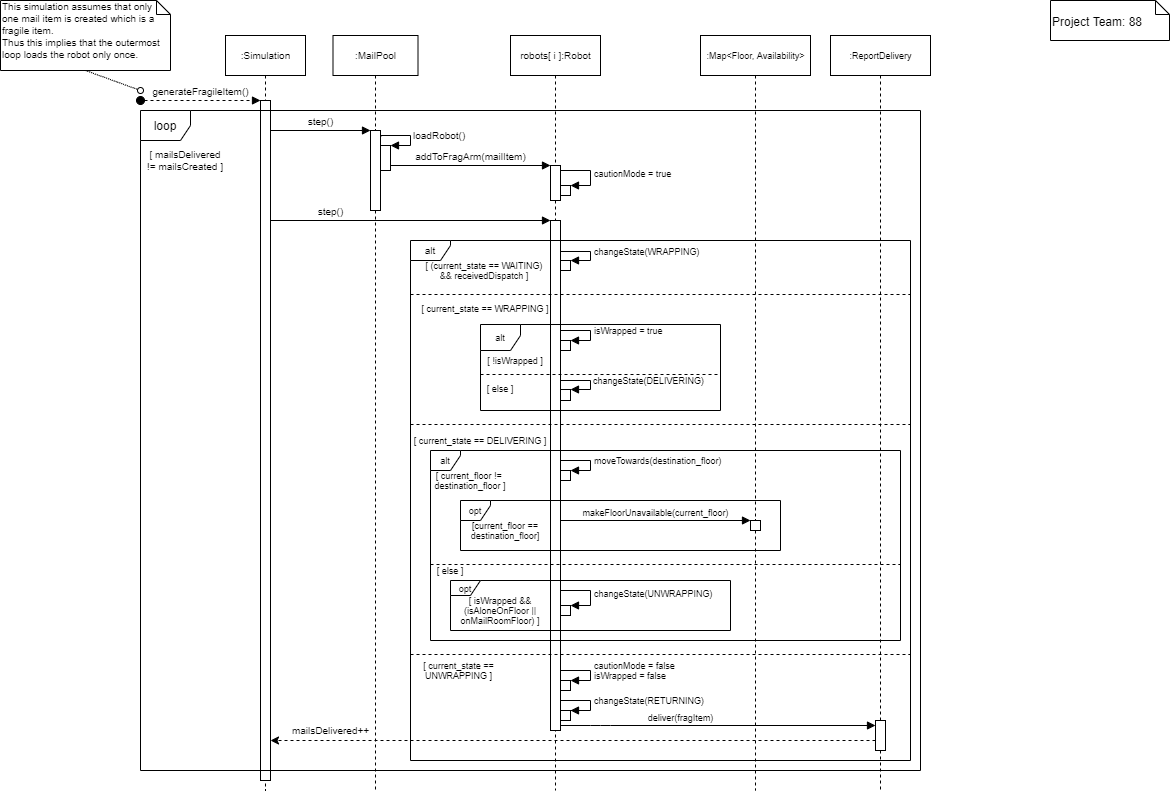

The diagram above was exported from draw.io. Its source (the exported page's mxGraphModel, read from the mxfile embedded in the PNG):
<mxGraphModel dx="1185" dy="653" grid="1" gridSize="10" guides="1" tooltips="1" connect="1" arrows="1" fold="1" page="1" pageScale="1" pageWidth="1169" pageHeight="827" math="0" shadow="0">
  <root>
    <mxCell id="0" />
    <mxCell id="1" parent="0" />
    <mxCell id="Afi7eFFG5mrbKhEC8dZP-4" style="edgeStyle=orthogonalEdgeStyle;rounded=0;orthogonalLoop=1;jettySize=auto;html=1;dashed=1;endArrow=none;endFill=0;" parent="1" source="Afi7eFFG5mrbKhEC8dZP-1" edge="1">
      <mxGeometry relative="1" as="geometry">
        <mxPoint x="265" y="790" as="targetPoint" />
      </mxGeometry>
    </mxCell>
    <mxCell id="Afi7eFFG5mrbKhEC8dZP-1" value=":Simulation" style="html=1;fontSize=10;" parent="1" vertex="1">
      <mxGeometry x="225" y="35" width="80" height="40" as="geometry" />
    </mxCell>
    <mxCell id="Afi7eFFG5mrbKhEC8dZP-11" value="" style="html=1;points=[];perimeter=orthogonalPerimeter;" parent="1" vertex="1">
      <mxGeometry x="260" y="100" width="10" height="680" as="geometry" />
    </mxCell>
    <mxCell id="Afi7eFFG5mrbKhEC8dZP-12" value="generateFragileItem()" style="html=1;verticalAlign=bottom;startArrow=oval;endArrow=block;startSize=8;dashed=1;fontSize=10;" parent="1" target="Afi7eFFG5mrbKhEC8dZP-11" edge="1">
      <mxGeometry relative="1" as="geometry">
        <mxPoint x="140" y="100" as="sourcePoint" />
      </mxGeometry>
    </mxCell>
    <mxCell id="Afi7eFFG5mrbKhEC8dZP-14" style="edgeStyle=orthogonalEdgeStyle;rounded=0;orthogonalLoop=1;jettySize=auto;html=1;dashed=1;endArrow=none;endFill=0;" parent="1" source="Afi7eFFG5mrbKhEC8dZP-19" edge="1">
      <mxGeometry relative="1" as="geometry">
        <mxPoint x="375" y="790" as="targetPoint" />
        <Array as="points">
          <mxPoint x="375" y="600" />
        </Array>
      </mxGeometry>
    </mxCell>
    <mxCell id="Afi7eFFG5mrbKhEC8dZP-13" value=":MailPool" style="html=1;fontSize=10;" parent="1" vertex="1">
      <mxGeometry x="332.5" y="35" width="85" height="40" as="geometry" />
    </mxCell>
    <mxCell id="Afi7eFFG5mrbKhEC8dZP-20" value="step()" style="html=1;verticalAlign=bottom;endArrow=block;entryX=0;entryY=0;fontSize=10;" parent="1" source="Afi7eFFG5mrbKhEC8dZP-11" target="Afi7eFFG5mrbKhEC8dZP-19" edge="1">
      <mxGeometry relative="1" as="geometry">
        <mxPoint x="330" y="110" as="sourcePoint" />
      </mxGeometry>
    </mxCell>
    <mxCell id="Afi7eFFG5mrbKhEC8dZP-23" style="edgeStyle=orthogonalEdgeStyle;rounded=0;orthogonalLoop=1;jettySize=auto;html=1;dashed=1;endArrow=none;endFill=0;" parent="1" source="Afi7eFFG5mrbKhEC8dZP-24" edge="1">
      <mxGeometry relative="1" as="geometry">
        <mxPoint x="555" y="790" as="targetPoint" />
        <Array as="points">
          <mxPoint x="555" y="600" />
        </Array>
      </mxGeometry>
    </mxCell>
    <mxCell id="Afi7eFFG5mrbKhEC8dZP-22" value="robots[ i ]:Robot" style="html=1;fontSize=10;" parent="1" vertex="1">
      <mxGeometry x="510" y="35" width="90" height="40" as="geometry" />
    </mxCell>
    <mxCell id="Afi7eFFG5mrbKhEC8dZP-25" value="addToFragArm(mailItem)" style="html=1;verticalAlign=bottom;endArrow=block;fontSize=10;" parent="1" source="Afi7eFFG5mrbKhEC8dZP-28" target="Afi7eFFG5mrbKhEC8dZP-24" edge="1">
      <mxGeometry relative="1" as="geometry">
        <mxPoint x="415" y="150" as="sourcePoint" />
      </mxGeometry>
    </mxCell>
    <mxCell id="Afi7eFFG5mrbKhEC8dZP-24" value="" style="html=1;points=[];perimeter=orthogonalPerimeter;fontSize=10;" parent="1" vertex="1">
      <mxGeometry x="550" y="165" width="10" height="35" as="geometry" />
    </mxCell>
    <mxCell id="Afi7eFFG5mrbKhEC8dZP-27" style="edgeStyle=orthogonalEdgeStyle;rounded=0;orthogonalLoop=1;jettySize=auto;html=1;dashed=1;endArrow=none;endFill=0;fontSize=10;" parent="1" source="Afi7eFFG5mrbKhEC8dZP-22" target="Afi7eFFG5mrbKhEC8dZP-24" edge="1">
      <mxGeometry relative="1" as="geometry">
        <mxPoint x="544" y="600" as="targetPoint" />
        <mxPoint x="555" y="80" as="sourcePoint" />
      </mxGeometry>
    </mxCell>
    <mxCell id="Afi7eFFG5mrbKhEC8dZP-28" value="" style="html=1;points=[];perimeter=orthogonalPerimeter;fontSize=10;" parent="1" vertex="1">
      <mxGeometry x="380" y="145" width="10" height="25" as="geometry" />
    </mxCell>
    <mxCell id="Afi7eFFG5mrbKhEC8dZP-29" value="loadRobot()" style="edgeStyle=orthogonalEdgeStyle;html=1;align=left;spacingLeft=2;endArrow=block;rounded=0;entryX=1;entryY=0;fontSize=10;exitX=1.028;exitY=0.077;exitDx=0;exitDy=0;exitPerimeter=0;" parent="1" source="Afi7eFFG5mrbKhEC8dZP-19" target="Afi7eFFG5mrbKhEC8dZP-28" edge="1">
      <mxGeometry relative="1" as="geometry">
        <mxPoint x="375" y="130" as="sourcePoint" />
        <Array as="points">
          <mxPoint x="410" y="135" />
          <mxPoint x="410" y="145" />
        </Array>
      </mxGeometry>
    </mxCell>
    <mxCell id="Afi7eFFG5mrbKhEC8dZP-32" value="[ mailsDelivered != mailsCreated ]" style="text;html=1;strokeColor=none;fillColor=none;align=center;verticalAlign=middle;whiteSpace=wrap;rounded=0;fontSize=10;" parent="1" vertex="1">
      <mxGeometry x="145" y="150" width="80" height="20" as="geometry" />
    </mxCell>
    <mxCell id="Afi7eFFG5mrbKhEC8dZP-19" value="" style="html=1;points=[];perimeter=orthogonalPerimeter;fontSize=10;" parent="1" vertex="1">
      <mxGeometry x="370" y="130" width="10" height="80" as="geometry" />
    </mxCell>
    <mxCell id="Afi7eFFG5mrbKhEC8dZP-35" style="edgeStyle=orthogonalEdgeStyle;rounded=0;orthogonalLoop=1;jettySize=auto;html=1;dashed=1;endArrow=none;endFill=0;fontSize=10;" parent="1" source="Afi7eFFG5mrbKhEC8dZP-13" target="Afi7eFFG5mrbKhEC8dZP-19" edge="1">
      <mxGeometry relative="1" as="geometry">
        <mxPoint x="405" y="600" as="targetPoint" />
        <mxPoint x="405" y="80" as="sourcePoint" />
      </mxGeometry>
    </mxCell>
    <mxCell id="Afi7eFFG5mrbKhEC8dZP-36" value="" style="html=1;points=[];perimeter=orthogonalPerimeter;fontSize=9;" parent="1" vertex="1">
      <mxGeometry x="550" y="220" width="10" height="510" as="geometry" />
    </mxCell>
    <mxCell id="Afi7eFFG5mrbKhEC8dZP-37" value="step()" style="html=1;verticalAlign=bottom;endArrow=block;entryX=0;entryY=0;fontSize=10;" parent="1" source="Afi7eFFG5mrbKhEC8dZP-11" target="Afi7eFFG5mrbKhEC8dZP-36" edge="1">
      <mxGeometry x="-0.5714" relative="1" as="geometry">
        <mxPoint x="480" y="220" as="sourcePoint" />
        <mxPoint as="offset" />
      </mxGeometry>
    </mxCell>
    <mxCell id="Afi7eFFG5mrbKhEC8dZP-40" style="orthogonalLoop=1;jettySize=auto;html=1;exitX=0.5;exitY=1;exitDx=0;exitDy=0;exitPerimeter=0;endArrow=oval;endFill=0;fontSize=10;rounded=0;dashed=1;dashPattern=1 1;" parent="1" source="Afi7eFFG5mrbKhEC8dZP-39" edge="1">
      <mxGeometry relative="1" as="geometry">
        <mxPoint x="140.00000000000023" y="90" as="targetPoint" />
      </mxGeometry>
    </mxCell>
    <mxCell id="Afi7eFFG5mrbKhEC8dZP-39" value="This simulation assumes that only one mail item is created which is a fragile item.&lt;br&gt;Thus this implies that the outermost loop loads the robot only once." style="shape=note;whiteSpace=wrap;html=1;size=14;verticalAlign=top;align=left;spacingTop=-6;fontSize=10;" parent="1" vertex="1">
      <mxGeometry width="170" height="70" as="geometry" />
    </mxCell>
    <mxCell id="Afi7eFFG5mrbKhEC8dZP-42" value="[ (current_state == WAITING) &amp;amp;&amp;amp; receivedDispatch ]" style="text;html=1;strokeColor=none;fillColor=none;align=center;verticalAlign=middle;whiteSpace=wrap;rounded=0;fontSize=9;" parent="1" vertex="1">
      <mxGeometry x="424" y="260" width="120" height="20" as="geometry" />
    </mxCell>
    <mxCell id="Afi7eFFG5mrbKhEC8dZP-43" value="" style="html=1;points=[];perimeter=orthogonalPerimeter;fontSize=9;" parent="1" vertex="1">
      <mxGeometry x="560" y="260" width="10" height="10" as="geometry" />
    </mxCell>
    <mxCell id="Afi7eFFG5mrbKhEC8dZP-44" value="changeState(WRAPPING)" style="edgeStyle=orthogonalEdgeStyle;html=1;align=left;spacingLeft=2;endArrow=block;rounded=0;entryX=1;entryY=0;fontSize=9;" parent="1" source="Afi7eFFG5mrbKhEC8dZP-36" target="Afi7eFFG5mrbKhEC8dZP-43" edge="1">
      <mxGeometry x="0.0105" relative="1" as="geometry">
        <mxPoint x="565" y="251" as="sourcePoint" />
        <Array as="points">
          <mxPoint x="590" y="251" />
          <mxPoint x="590" y="260" />
        </Array>
        <mxPoint as="offset" />
      </mxGeometry>
    </mxCell>
    <mxCell id="Afi7eFFG5mrbKhEC8dZP-45" value="" style="line;strokeWidth=1;fillColor=none;align=left;verticalAlign=middle;spacingTop=-1;spacingLeft=3;spacingRight=3;rotatable=0;labelPosition=right;points=[];portConstraint=eastwest;fontSize=9;dashed=1;" parent="1" vertex="1">
      <mxGeometry x="410" y="290" width="500" height="8" as="geometry" />
    </mxCell>
    <mxCell id="Afi7eFFG5mrbKhEC8dZP-47" value="[ current_state == WRAPPING ]" style="text;html=1;strokeColor=none;fillColor=none;align=center;verticalAlign=middle;whiteSpace=wrap;rounded=0;dashed=1;fontSize=9;" parent="1" vertex="1">
      <mxGeometry x="400" y="298" width="170" height="20" as="geometry" />
    </mxCell>
    <mxCell id="Afi7eFFG5mrbKhEC8dZP-49" value="[ !isWrapped ]" style="text;html=1;strokeColor=none;fillColor=none;align=center;verticalAlign=middle;whiteSpace=wrap;rounded=0;fontSize=9;" parent="1" vertex="1">
      <mxGeometry x="480" y="350" width="70" height="20" as="geometry" />
    </mxCell>
    <mxCell id="Afi7eFFG5mrbKhEC8dZP-50" value="" style="html=1;points=[];perimeter=orthogonalPerimeter;fontSize=9;" parent="1" vertex="1">
      <mxGeometry x="560" y="340" width="10" height="10" as="geometry" />
    </mxCell>
    <mxCell id="Afi7eFFG5mrbKhEC8dZP-51" value="isWrapped = true" style="edgeStyle=orthogonalEdgeStyle;html=1;align=left;spacingLeft=2;endArrow=block;rounded=0;entryX=1;entryY=0;fontSize=9;" parent="1" source="Afi7eFFG5mrbKhEC8dZP-36" target="Afi7eFFG5mrbKhEC8dZP-50" edge="1">
      <mxGeometry relative="1" as="geometry">
        <mxPoint x="565" y="340" as="sourcePoint" />
        <Array as="points">
          <mxPoint x="590" y="330" />
          <mxPoint x="590" y="340" />
        </Array>
      </mxGeometry>
    </mxCell>
    <mxCell id="Afi7eFFG5mrbKhEC8dZP-52" value="" style="line;strokeWidth=1;fillColor=none;align=left;verticalAlign=middle;spacingTop=-1;spacingLeft=3;spacingRight=3;rotatable=0;labelPosition=right;points=[];portConstraint=eastwest;fontSize=9;dashed=1;" parent="1" vertex="1">
      <mxGeometry x="480" y="370" width="240" height="8" as="geometry" />
    </mxCell>
    <mxCell id="Afi7eFFG5mrbKhEC8dZP-53" value="[ else ]" style="text;html=1;strokeColor=none;fillColor=none;align=center;verticalAlign=middle;whiteSpace=wrap;rounded=0;dashed=1;fontSize=9;" parent="1" vertex="1">
      <mxGeometry x="480" y="378" width="40" height="20" as="geometry" />
    </mxCell>
    <mxCell id="Afi7eFFG5mrbKhEC8dZP-54" value="" style="html=1;points=[];perimeter=orthogonalPerimeter;fontSize=9;" parent="1" vertex="1">
      <mxGeometry x="560" y="389" width="10" height="11" as="geometry" />
    </mxCell>
    <mxCell id="Afi7eFFG5mrbKhEC8dZP-55" value="changeState(DELIVERING)" style="edgeStyle=orthogonalEdgeStyle;html=1;align=left;spacingLeft=2;endArrow=block;rounded=0;entryX=1;entryY=0;fontSize=9;" parent="1" source="Afi7eFFG5mrbKhEC8dZP-36" target="Afi7eFFG5mrbKhEC8dZP-54" edge="1">
      <mxGeometry relative="1" as="geometry">
        <mxPoint x="565" y="410" as="sourcePoint" />
        <Array as="points">
          <mxPoint x="590" y="380" />
          <mxPoint x="590" y="389" />
        </Array>
      </mxGeometry>
    </mxCell>
    <mxCell id="Afi7eFFG5mrbKhEC8dZP-56" value="" style="line;strokeWidth=1;fillColor=none;align=left;verticalAlign=middle;spacingTop=-1;spacingLeft=3;spacingRight=3;rotatable=0;labelPosition=right;points=[];portConstraint=eastwest;fontSize=9;dashed=1;" parent="1" vertex="1">
      <mxGeometry x="410" y="420" width="500" height="8" as="geometry" />
    </mxCell>
    <mxCell id="Afi7eFFG5mrbKhEC8dZP-57" value="[ current_state == DELIVERING ]" style="text;html=1;strokeColor=none;fillColor=none;align=center;verticalAlign=middle;whiteSpace=wrap;rounded=0;dashed=1;fontSize=9;" parent="1" vertex="1">
      <mxGeometry x="410" y="430" width="140" height="20" as="geometry" />
    </mxCell>
    <mxCell id="Afi7eFFG5mrbKhEC8dZP-58" value="" style="html=1;points=[];perimeter=orthogonalPerimeter;fontSize=9;" parent="1" vertex="1">
      <mxGeometry x="560" y="185" width="10" height="10" as="geometry" />
    </mxCell>
    <mxCell id="Afi7eFFG5mrbKhEC8dZP-59" value="cautionMode = true" style="edgeStyle=orthogonalEdgeStyle;html=1;align=left;spacingLeft=2;endArrow=block;rounded=0;entryX=1;entryY=0;fontSize=9;" parent="1" source="Afi7eFFG5mrbKhEC8dZP-24" target="Afi7eFFG5mrbKhEC8dZP-58" edge="1">
      <mxGeometry relative="1" as="geometry">
        <mxPoint x="565" y="170" as="sourcePoint" />
        <Array as="points">
          <mxPoint x="590" y="170" />
          <mxPoint x="590" y="185" />
        </Array>
      </mxGeometry>
    </mxCell>
    <mxCell id="Afi7eFFG5mrbKhEC8dZP-68" value="[ current_floor !=&amp;nbsp; destination_floor ]" style="text;html=1;strokeColor=none;fillColor=none;align=center;verticalAlign=middle;whiteSpace=wrap;rounded=0;fontSize=9;" parent="1" vertex="1">
      <mxGeometry x="430" y="470" width="80" height="20" as="geometry" />
    </mxCell>
    <mxCell id="Afi7eFFG5mrbKhEC8dZP-74" style="edgeStyle=orthogonalEdgeStyle;rounded=0;orthogonalLoop=1;jettySize=auto;html=1;endArrow=none;endFill=0;fontSize=9;dashed=1;" parent="1" source="Afi7eFFG5mrbKhEC8dZP-75" edge="1">
      <mxGeometry relative="1" as="geometry">
        <mxPoint x="755" y="790" as="targetPoint" />
      </mxGeometry>
    </mxCell>
    <mxCell id="Afi7eFFG5mrbKhEC8dZP-69" value=":Map&amp;lt;Floor, Availability&amp;gt;" style="html=1;fontSize=9;" parent="1" vertex="1">
      <mxGeometry x="700" y="35" width="110" height="40" as="geometry" />
    </mxCell>
    <mxCell id="Afi7eFFG5mrbKhEC8dZP-70" value="" style="html=1;points=[];perimeter=orthogonalPerimeter;fontSize=9;" parent="1" vertex="1">
      <mxGeometry x="560" y="470" width="10" height="10" as="geometry" />
    </mxCell>
    <mxCell id="Afi7eFFG5mrbKhEC8dZP-71" value="moveTowards(destination_floor)" style="edgeStyle=orthogonalEdgeStyle;html=1;align=left;spacingLeft=2;endArrow=block;rounded=0;entryX=1;entryY=0;fontSize=9;" parent="1" target="Afi7eFFG5mrbKhEC8dZP-70" edge="1">
      <mxGeometry relative="1" as="geometry">
        <mxPoint x="560" y="460" as="sourcePoint" />
        <Array as="points">
          <mxPoint x="590" y="460" />
          <mxPoint x="590" y="470" />
        </Array>
      </mxGeometry>
    </mxCell>
    <mxCell id="Afi7eFFG5mrbKhEC8dZP-73" value="[current_floor == destination_floor]" style="text;html=1;strokeColor=none;fillColor=none;align=center;verticalAlign=middle;whiteSpace=wrap;rounded=0;fontSize=9;" parent="1" vertex="1">
      <mxGeometry x="470" y="520" width="70" height="20" as="geometry" />
    </mxCell>
    <mxCell id="Afi7eFFG5mrbKhEC8dZP-76" value="makeFloorUnavailable(current_floor)" style="html=1;verticalAlign=bottom;endArrow=block;entryX=0;entryY=0;fontSize=9;" parent="1" target="Afi7eFFG5mrbKhEC8dZP-75" edge="1">
      <mxGeometry relative="1" as="geometry">
        <mxPoint x="560" y="520" as="sourcePoint" />
      </mxGeometry>
    </mxCell>
    <mxCell id="Afi7eFFG5mrbKhEC8dZP-78" value="" style="line;strokeWidth=1;fillColor=none;align=left;verticalAlign=middle;spacingTop=-1;spacingLeft=3;spacingRight=3;rotatable=0;labelPosition=right;points=[];portConstraint=eastwest;fontSize=9;dashed=1;" parent="1" vertex="1">
      <mxGeometry x="430" y="560" width="470" height="8" as="geometry" />
    </mxCell>
    <mxCell id="Afi7eFFG5mrbKhEC8dZP-79" value="[ else ]" style="text;html=1;strokeColor=none;fillColor=none;align=center;verticalAlign=middle;whiteSpace=wrap;rounded=0;dashed=1;fontSize=9;" parent="1" vertex="1">
      <mxGeometry x="430" y="560" width="40" height="20" as="geometry" />
    </mxCell>
    <mxCell id="Afi7eFFG5mrbKhEC8dZP-81" value="[ isWrapped &amp;amp;&amp;amp; (isAloneOnFloor || onMailRoomFloor) ]" style="text;html=1;strokeColor=none;fillColor=none;align=center;verticalAlign=middle;whiteSpace=wrap;rounded=0;fontSize=9;" parent="1" vertex="1">
      <mxGeometry x="455" y="600" width="90" height="20" as="geometry" />
    </mxCell>
    <mxCell id="Afi7eFFG5mrbKhEC8dZP-83" value="" style="html=1;points=[];perimeter=orthogonalPerimeter;fontSize=9;" parent="1" vertex="1">
      <mxGeometry x="560" y="605" width="10" height="10" as="geometry" />
    </mxCell>
    <mxCell id="Afi7eFFG5mrbKhEC8dZP-84" value="changeState(UNWRAPPING)" style="edgeStyle=orthogonalEdgeStyle;html=1;align=left;spacingLeft=2;endArrow=block;rounded=0;entryX=1;entryY=0;fontSize=9;" parent="1" source="Afi7eFFG5mrbKhEC8dZP-36" target="Afi7eFFG5mrbKhEC8dZP-83" edge="1">
      <mxGeometry relative="1" as="geometry">
        <mxPoint x="565" y="605" as="sourcePoint" />
        <Array as="points">
          <mxPoint x="590" y="590" />
          <mxPoint x="590" y="605" />
        </Array>
      </mxGeometry>
    </mxCell>
    <mxCell id="Afi7eFFG5mrbKhEC8dZP-86" value="" style="html=1;points=[];perimeter=orthogonalPerimeter;fontSize=9;" parent="1" vertex="1">
      <mxGeometry x="560" y="680" width="10" height="10" as="geometry" />
    </mxCell>
    <mxCell id="Afi7eFFG5mrbKhEC8dZP-87" value="cautionMode = false&lt;br&gt;isWrapped = false" style="edgeStyle=orthogonalEdgeStyle;html=1;align=left;spacingLeft=2;endArrow=block;rounded=0;fontSize=9;" parent="1" source="Afi7eFFG5mrbKhEC8dZP-36" target="Afi7eFFG5mrbKhEC8dZP-86" edge="1">
      <mxGeometry relative="1" as="geometry">
        <mxPoint x="565" y="650" as="sourcePoint" />
        <Array as="points">
          <mxPoint x="590" y="670" />
          <mxPoint x="590" y="680" />
        </Array>
      </mxGeometry>
    </mxCell>
    <mxCell id="Afi7eFFG5mrbKhEC8dZP-75" value="" style="html=1;points=[];perimeter=orthogonalPerimeter;fontSize=9;" parent="1" vertex="1">
      <mxGeometry x="750" y="520" width="10" height="10" as="geometry" />
    </mxCell>
    <mxCell id="Afi7eFFG5mrbKhEC8dZP-88" style="edgeStyle=orthogonalEdgeStyle;rounded=0;orthogonalLoop=1;jettySize=auto;html=1;endArrow=none;endFill=0;fontSize=9;dashed=1;" parent="1" source="Afi7eFFG5mrbKhEC8dZP-69" target="Afi7eFFG5mrbKhEC8dZP-75" edge="1">
      <mxGeometry relative="1" as="geometry">
        <mxPoint x="755" y="860" as="targetPoint" />
        <mxPoint x="755" y="75" as="sourcePoint" />
      </mxGeometry>
    </mxCell>
    <mxCell id="Afi7eFFG5mrbKhEC8dZP-93" style="edgeStyle=orthogonalEdgeStyle;rounded=0;orthogonalLoop=1;jettySize=auto;html=1;endArrow=none;endFill=0;fontSize=9;dashed=1;" parent="1" source="Afi7eFFG5mrbKhEC8dZP-94" edge="1">
      <mxGeometry relative="1" as="geometry">
        <mxPoint x="880" y="790" as="targetPoint" />
      </mxGeometry>
    </mxCell>
    <mxCell id="Afi7eFFG5mrbKhEC8dZP-91" value=":ReportDelivery" style="html=1;fontSize=9;" parent="1" vertex="1">
      <mxGeometry x="830" y="35" width="100" height="40" as="geometry" />
    </mxCell>
    <mxCell id="Afi7eFFG5mrbKhEC8dZP-95" value="deliver(fragItem)" style="html=1;verticalAlign=bottom;endArrow=block;fontSize=9;" parent="1" source="Afi7eFFG5mrbKhEC8dZP-36" target="Afi7eFFG5mrbKhEC8dZP-94" edge="1">
      <mxGeometry x="-0.2381" relative="1" as="geometry">
        <mxPoint x="810" y="635" as="sourcePoint" />
        <mxPoint as="offset" />
        <Array as="points">
          <mxPoint x="600" y="725" />
        </Array>
      </mxGeometry>
    </mxCell>
    <mxCell id="8ey0jGAuyQNHt4F9bsl1-1" style="edgeStyle=orthogonalEdgeStyle;rounded=0;orthogonalLoop=1;jettySize=auto;html=1;dashed=1;" parent="1" source="Afi7eFFG5mrbKhEC8dZP-94" target="Afi7eFFG5mrbKhEC8dZP-11" edge="1">
      <mxGeometry relative="1" as="geometry">
        <Array as="points">
          <mxPoint x="540" y="740" />
          <mxPoint x="540" y="740" />
        </Array>
      </mxGeometry>
    </mxCell>
    <mxCell id="8ey0jGAuyQNHt4F9bsl1-2" value="&lt;font size=&quot;1&quot;&gt;mailsDelivered++&lt;/font&gt;" style="edgeLabel;html=1;align=center;verticalAlign=middle;resizable=0;points=[];" parent="8ey0jGAuyQNHt4F9bsl1-1" vertex="1" connectable="0">
      <mxGeometry x="0.8175" y="2" relative="1" as="geometry">
        <mxPoint x="4.66" y="-12" as="offset" />
      </mxGeometry>
    </mxCell>
    <mxCell id="Afi7eFFG5mrbKhEC8dZP-94" value="" style="html=1;points=[];perimeter=orthogonalPerimeter;fontSize=9;" parent="1" vertex="1">
      <mxGeometry x="875" y="720" width="10" height="30" as="geometry" />
    </mxCell>
    <mxCell id="Afi7eFFG5mrbKhEC8dZP-98" style="edgeStyle=orthogonalEdgeStyle;rounded=0;orthogonalLoop=1;jettySize=auto;html=1;endArrow=none;endFill=0;fontSize=9;dashed=1;" parent="1" source="Afi7eFFG5mrbKhEC8dZP-91" target="Afi7eFFG5mrbKhEC8dZP-94" edge="1">
      <mxGeometry relative="1" as="geometry">
        <mxPoint x="880" y="852" as="targetPoint" />
        <mxPoint x="880" y="75" as="sourcePoint" />
      </mxGeometry>
    </mxCell>
    <mxCell id="Afi7eFFG5mrbKhEC8dZP-99" value="" style="html=1;points=[];perimeter=orthogonalPerimeter;fontSize=9;" parent="1" vertex="1">
      <mxGeometry x="560" y="710" width="10" height="10" as="geometry" />
    </mxCell>
    <mxCell id="Afi7eFFG5mrbKhEC8dZP-100" value="changeState(RETURNING)" style="edgeStyle=orthogonalEdgeStyle;html=1;align=left;spacingLeft=2;endArrow=block;rounded=0;entryX=1;entryY=0;fontSize=9;" parent="1" source="Afi7eFFG5mrbKhEC8dZP-36" target="Afi7eFFG5mrbKhEC8dZP-99" edge="1">
      <mxGeometry relative="1" as="geometry">
        <mxPoint x="565" y="710" as="sourcePoint" />
        <Array as="points">
          <mxPoint x="590" y="700" />
          <mxPoint x="590" y="710" />
          <mxPoint x="570" y="710" />
        </Array>
      </mxGeometry>
    </mxCell>
    <mxCell id="Afi7eFFG5mrbKhEC8dZP-72" value="opt" style="shape=umlFrame;whiteSpace=wrap;html=1;fontSize=9;width=30;height=20;" parent="1" vertex="1">
      <mxGeometry x="460" y="500" width="320" height="50" as="geometry" />
    </mxCell>
    <mxCell id="xV1TTz1ef2jqXTE0-_QZ-3" value="" style="line;strokeWidth=1;fillColor=none;align=left;verticalAlign=middle;spacingTop=-1;spacingLeft=3;spacingRight=3;rotatable=0;labelPosition=right;points=[];portConstraint=eastwest;dashed=1;" parent="1" vertex="1">
      <mxGeometry x="410" y="650" width="500" height="8" as="geometry" />
    </mxCell>
    <mxCell id="xV1TTz1ef2jqXTE0-_QZ-4" value="[ current_state == UNWRAPPING ]" style="text;html=1;strokeColor=none;fillColor=none;align=center;verticalAlign=middle;whiteSpace=wrap;rounded=0;dashed=1;fontSize=9;" parent="1" vertex="1">
      <mxGeometry x="417.5" y="660" width="80.5" height="20" as="geometry" />
    </mxCell>
    <mxCell id="Afi7eFFG5mrbKhEC8dZP-48" value="alt" style="shape=umlFrame;whiteSpace=wrap;html=1;fontSize=9;width=40;height=26;" parent="1" vertex="1">
      <mxGeometry x="480" y="324" width="240" height="86" as="geometry" />
    </mxCell>
    <mxCell id="sqVR8ZX3xaLB9tm3LwYO-1" value="&lt;br&gt;Project Team: 88" style="shape=note;whiteSpace=wrap;html=1;size=14;verticalAlign=top;align=left;spacingTop=-6;" parent="1" vertex="1">
      <mxGeometry x="1050" width="119" height="40" as="geometry" />
    </mxCell>
    <mxCell id="Afi7eFFG5mrbKhEC8dZP-80" value="opt" style="shape=umlFrame;whiteSpace=wrap;html=1;fontSize=9;width=30;height=15;" parent="1" vertex="1">
      <mxGeometry x="450" y="580" width="280" height="50" as="geometry" />
    </mxCell>
    <mxCell id="Afi7eFFG5mrbKhEC8dZP-67" value="alt" style="shape=umlFrame;whiteSpace=wrap;html=1;fontSize=9;width=30;height=20;" parent="1" vertex="1">
      <mxGeometry x="430" y="450" width="470" height="190" as="geometry" />
    </mxCell>
    <mxCell id="Afi7eFFG5mrbKhEC8dZP-41" value="alt" style="shape=umlFrame;whiteSpace=wrap;html=1;fontSize=10;width=40;height=20;" parent="1" vertex="1">
      <mxGeometry x="410" y="240" width="500" height="520" as="geometry" />
    </mxCell>
    <mxCell id="Afi7eFFG5mrbKhEC8dZP-31" value="loop" style="shape=umlFrame;whiteSpace=wrap;html=1;width=50;height=30;" parent="1" vertex="1">
      <mxGeometry x="140" y="110" width="780" height="660" as="geometry" />
    </mxCell>
  </root>
</mxGraphModel>